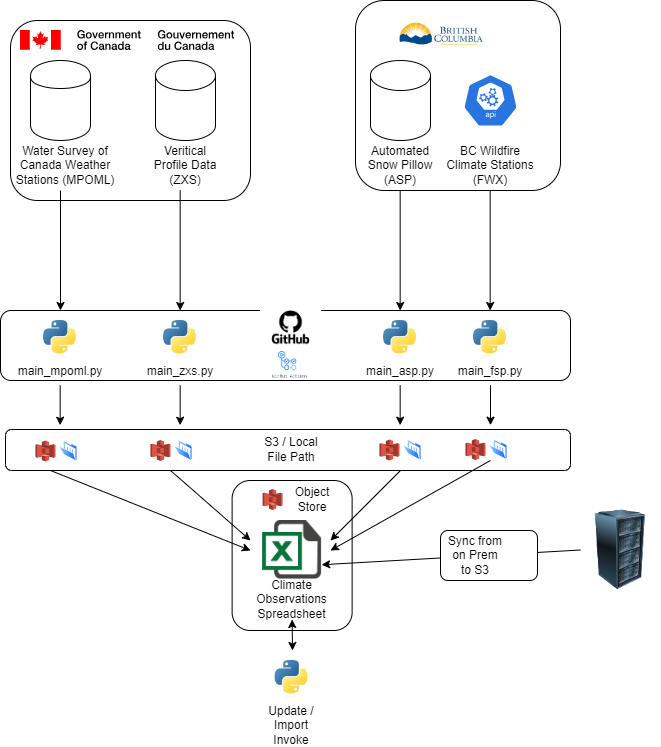

The diagram above was exported from draw.io. Its source (the exported page's mxGraphModel, read from the mxfile embedded in the PNG):
<mxGraphModel dx="688" dy="473" grid="1" gridSize="10" guides="1" tooltips="1" connect="1" arrows="1" fold="1" page="1" pageScale="1" pageWidth="850" pageHeight="1100" math="0" shadow="0">
  <root>
    <mxCell id="0" />
    <mxCell id="1" parent="0" />
    <mxCell id="qoSOczia6jzgLVWpltz3-64" value="" style="rounded=1;whiteSpace=wrap;html=1;" vertex="1" parent="1">
      <mxGeometry x="15" y="449" width="565" height="41" as="geometry" />
    </mxCell>
    <mxCell id="qoSOczia6jzgLVWpltz3-63" value="" style="rounded=1;whiteSpace=wrap;html=1;" vertex="1" parent="1">
      <mxGeometry x="241.62" y="500" width="120" height="150" as="geometry" />
    </mxCell>
    <mxCell id="qoSOczia6jzgLVWpltz3-59" value="" style="endArrow=classic;html=1;rounded=0;exitX=0;exitY=0.5;exitDx=0;exitDy=0;entryX=1;entryY=0.75;entryDx=0;entryDy=0;" edge="1" parent="1" source="qoSOczia6jzgLVWpltz3-57" target="qoSOczia6jzgLVWpltz3-45">
      <mxGeometry width="50" height="50" relative="1" as="geometry">
        <mxPoint x="300" y="530" as="sourcePoint" />
        <mxPoint x="350" y="480" as="targetPoint" />
      </mxGeometry>
    </mxCell>
    <mxCell id="qoSOczia6jzgLVWpltz3-61" value="" style="rounded=1;whiteSpace=wrap;html=1;" vertex="1" parent="1">
      <mxGeometry x="450" y="550" width="97" height="50" as="geometry" />
    </mxCell>
    <mxCell id="qoSOczia6jzgLVWpltz3-49" value="" style="rounded=1;whiteSpace=wrap;html=1;" vertex="1" parent="1">
      <mxGeometry x="365" y="20" width="205" height="190" as="geometry" />
    </mxCell>
    <mxCell id="qoSOczia6jzgLVWpltz3-48" value="" style="rounded=1;whiteSpace=wrap;html=1;" vertex="1" parent="1">
      <mxGeometry x="20" y="40" width="240" height="180" as="geometry" />
    </mxCell>
    <mxCell id="qoSOczia6jzgLVWpltz3-47" value="" style="rounded=1;whiteSpace=wrap;html=1;" vertex="1" parent="1">
      <mxGeometry x="10" y="330" width="570" height="70" as="geometry" />
    </mxCell>
    <mxCell id="qoSOczia6jzgLVWpltz3-1" value="" style="shape=cylinder;whiteSpace=wrap;html=1;boundedLbl=1;backgroundOutline=1;" vertex="1" parent="1">
      <mxGeometry x="40" y="80" width="60" height="80" as="geometry" />
    </mxCell>
    <mxCell id="qoSOczia6jzgLVWpltz3-2" value="" style="shape=image;verticalLabelPosition=bottom;labelBackgroundColor=default;verticalAlign=top;aspect=fixed;imageAspect=0;image=https://open.canada.ca/GCWeb/assets/sig-blk-en.svg;" vertex="1" parent="1">
      <mxGeometry x="30" y="50" width="214.29" height="20" as="geometry" />
    </mxCell>
    <mxCell id="qoSOczia6jzgLVWpltz3-3" value="Water Survey of Canada Weather Stations (MPOML)" style="text;html=1;strokeColor=none;fillColor=none;align=center;verticalAlign=middle;whiteSpace=wrap;rounded=0;" vertex="1" parent="1">
      <mxGeometry x="20" y="170" width="110" height="30" as="geometry" />
    </mxCell>
    <mxCell id="qoSOczia6jzgLVWpltz3-5" value="" style="shape=cylinder3;whiteSpace=wrap;html=1;boundedLbl=1;backgroundOutline=1;size=15;" vertex="1" parent="1">
      <mxGeometry x="165" y="80" width="60" height="80" as="geometry" />
    </mxCell>
    <mxCell id="qoSOczia6jzgLVWpltz3-6" value="Veritical Profile Data (ZXS)" style="text;html=1;strokeColor=none;fillColor=none;align=center;verticalAlign=middle;whiteSpace=wrap;rounded=0;" vertex="1" parent="1">
      <mxGeometry x="160" y="170" width="70" height="30" as="geometry" />
    </mxCell>
    <mxCell id="qoSOczia6jzgLVWpltz3-10" value="" style="shape=image;verticalLabelPosition=bottom;labelBackgroundColor=default;verticalAlign=top;aspect=fixed;imageAspect=0;image=data:image/png,(base64 omitted: 9884 chars);" vertex="1" parent="1">
      <mxGeometry x="400" y="27.74" width="100" height="52.26" as="geometry" />
    </mxCell>
    <mxCell id="qoSOczia6jzgLVWpltz3-11" value="" style="shape=cylinder3;whiteSpace=wrap;html=1;boundedLbl=1;backgroundOutline=1;size=15;" vertex="1" parent="1">
      <mxGeometry x="380" y="80" width="60" height="80" as="geometry" />
    </mxCell>
    <mxCell id="qoSOczia6jzgLVWpltz3-12" value="Automated Snow Pillow (ASP)" style="text;html=1;strokeColor=none;fillColor=none;align=center;verticalAlign=middle;whiteSpace=wrap;rounded=0;" vertex="1" parent="1">
      <mxGeometry x="375" y="170" width="70" height="30" as="geometry" />
    </mxCell>
    <mxCell id="qoSOczia6jzgLVWpltz3-14" value="BC Wildfire Climate Stations (FWX)" style="text;html=1;strokeColor=none;fillColor=none;align=center;verticalAlign=middle;whiteSpace=wrap;rounded=0;" vertex="1" parent="1">
      <mxGeometry x="455" y="170" width="90" height="30" as="geometry" />
    </mxCell>
    <mxCell id="qoSOczia6jzgLVWpltz3-15" value="" style="shape=image;verticalLabelPosition=bottom;labelBackgroundColor=default;verticalAlign=top;aspect=fixed;imageAspect=0;image=data:image/png,(base64 omitted: 3644 chars);" vertex="1" parent="1">
      <mxGeometry x="269.94" y="330" width="61.17" height="34.26" as="geometry" />
    </mxCell>
    <mxCell id="qoSOczia6jzgLVWpltz3-16" value="" style="shape=image;verticalLabelPosition=bottom;labelBackgroundColor=default;verticalAlign=top;aspect=fixed;imageAspect=0;image=data:image/png,(base64 omitted: 4808 chars);" vertex="1" parent="1">
      <mxGeometry x="269.61" y="368.65999999999997" width="61.5" height="31.34" as="geometry" />
    </mxCell>
    <mxCell id="qoSOczia6jzgLVWpltz3-17" value="" style="shape=image;verticalLabelPosition=bottom;labelBackgroundColor=default;verticalAlign=top;aspect=fixed;imageAspect=0;image=data:image/jpeg,(base64 omitted: 5628 chars);" vertex="1" parent="1">
      <mxGeometry x="53" y="340" width="34" height="37.34" as="geometry" />
    </mxCell>
    <mxCell id="qoSOczia6jzgLVWpltz3-18" value="" style="endArrow=classic;html=1;rounded=0;" edge="1" parent="1">
      <mxGeometry width="50" height="50" relative="1" as="geometry">
        <mxPoint x="70" y="210" as="sourcePoint" />
        <mxPoint x="70" y="330" as="targetPoint" />
      </mxGeometry>
    </mxCell>
    <mxCell id="qoSOczia6jzgLVWpltz3-19" value="main_mpoml.py" style="text;html=1;strokeColor=none;fillColor=none;align=center;verticalAlign=middle;whiteSpace=wrap;rounded=0;" vertex="1" parent="1">
      <mxGeometry x="45" y="377.34" width="50" height="27.34" as="geometry" />
    </mxCell>
    <mxCell id="qoSOczia6jzgLVWpltz3-20" value="" style="shape=image;verticalLabelPosition=bottom;labelBackgroundColor=default;verticalAlign=top;aspect=fixed;imageAspect=0;image=data:image/jpeg,(base64 omitted: 5628 chars);" vertex="1" parent="1">
      <mxGeometry x="173" y="340" width="34" height="37.34" as="geometry" />
    </mxCell>
    <mxCell id="qoSOczia6jzgLVWpltz3-21" value="main_zxs.py" style="text;html=1;strokeColor=none;fillColor=none;align=center;verticalAlign=middle;whiteSpace=wrap;rounded=0;" vertex="1" parent="1">
      <mxGeometry x="165" y="377.34" width="50" height="27.34" as="geometry" />
    </mxCell>
    <mxCell id="qoSOczia6jzgLVWpltz3-22" value="" style="endArrow=classic;html=1;rounded=0;" edge="1" parent="1">
      <mxGeometry width="50" height="50" relative="1" as="geometry">
        <mxPoint x="189.66" y="210" as="sourcePoint" />
        <mxPoint x="189.66" y="330" as="targetPoint" />
      </mxGeometry>
    </mxCell>
    <mxCell id="qoSOczia6jzgLVWpltz3-23" value="" style="endArrow=classic;html=1;rounded=0;" edge="1" parent="1">
      <mxGeometry width="50" height="50" relative="1" as="geometry">
        <mxPoint x="409.65999999999997" y="210" as="sourcePoint" />
        <mxPoint x="409.65999999999997" y="330" as="targetPoint" />
      </mxGeometry>
    </mxCell>
    <mxCell id="qoSOczia6jzgLVWpltz3-24" value="" style="shape=image;verticalLabelPosition=bottom;labelBackgroundColor=default;verticalAlign=top;aspect=fixed;imageAspect=0;image=data:image/jpeg,(base64 omitted: 5628 chars);" vertex="1" parent="1">
      <mxGeometry x="393" y="340" width="34" height="37.34" as="geometry" />
    </mxCell>
    <mxCell id="qoSOczia6jzgLVWpltz3-25" value="main_asp.py" style="text;html=1;strokeColor=none;fillColor=none;align=center;verticalAlign=middle;whiteSpace=wrap;rounded=0;" vertex="1" parent="1">
      <mxGeometry x="385" y="377.34" width="50" height="27.34" as="geometry" />
    </mxCell>
    <mxCell id="qoSOczia6jzgLVWpltz3-26" value="" style="shape=image;verticalLabelPosition=bottom;labelBackgroundColor=default;verticalAlign=top;aspect=fixed;imageAspect=0;image=data:image/jpeg,(base64 omitted: 5628 chars);" vertex="1" parent="1">
      <mxGeometry x="483" y="340" width="34" height="37.34" as="geometry" />
    </mxCell>
    <mxCell id="qoSOczia6jzgLVWpltz3-27" value="" style="endArrow=classic;html=1;rounded=0;" edge="1" parent="1">
      <mxGeometry width="50" height="50" relative="1" as="geometry">
        <mxPoint x="499.65999999999997" y="210" as="sourcePoint" />
        <mxPoint x="499.65999999999997" y="330" as="targetPoint" />
      </mxGeometry>
    </mxCell>
    <mxCell id="qoSOczia6jzgLVWpltz3-28" value="main_fsp.py" style="text;html=1;strokeColor=none;fillColor=none;align=center;verticalAlign=middle;whiteSpace=wrap;rounded=0;" vertex="1" parent="1">
      <mxGeometry x="475" y="377.34" width="50" height="27.34" as="geometry" />
    </mxCell>
    <mxCell id="qoSOczia6jzgLVWpltz3-29" value="" style="sketch=0;html=1;dashed=0;whitespace=wrap;fillColor=#2875E2;strokeColor=#ffffff;points=[[0.005,0.63,0],[0.1,0.2,0],[0.9,0.2,0],[0.5,0,0],[0.995,0.63,0],[0.72,0.99,0],[0.5,1,0],[0.28,0.99,0]];verticalLabelPosition=bottom;align=center;verticalAlign=top;shape=mxgraph.kubernetes.icon;prIcon=api" vertex="1" parent="1">
      <mxGeometry x="472.5" y="90" width="55" height="60" as="geometry" />
    </mxCell>
    <mxCell id="qoSOczia6jzgLVWpltz3-31" value="" style="outlineConnect=0;dashed=0;verticalLabelPosition=bottom;verticalAlign=top;align=center;html=1;shape=mxgraph.aws3.s3;fillColor=#E05243;gradientColor=none;" vertex="1" parent="1">
      <mxGeometry x="45" y="460" width="20" height="21" as="geometry" />
    </mxCell>
    <mxCell id="qoSOczia6jzgLVWpltz3-32" value="" style="image;aspect=fixed;perimeter=ellipsePerimeter;html=1;align=center;shadow=0;dashed=0;spacingTop=3;image=img/lib/active_directory/folder_open.svg;" vertex="1" parent="1">
      <mxGeometry x="68.59999999999997" y="460.5" width="18.4" height="20" as="geometry" />
    </mxCell>
    <mxCell id="qoSOczia6jzgLVWpltz3-33" value="" style="outlineConnect=0;dashed=0;verticalLabelPosition=bottom;verticalAlign=top;align=center;html=1;shape=mxgraph.aws3.s3;fillColor=#E05243;gradientColor=none;" vertex="1" parent="1">
      <mxGeometry x="160" y="459.5" width="20" height="21" as="geometry" />
    </mxCell>
    <mxCell id="qoSOczia6jzgLVWpltz3-34" value="" style="image;aspect=fixed;perimeter=ellipsePerimeter;html=1;align=center;shadow=0;dashed=0;spacingTop=3;image=img/lib/active_directory/folder_open.svg;" vertex="1" parent="1">
      <mxGeometry x="183.59999999999997" y="460" width="18.4" height="20" as="geometry" />
    </mxCell>
    <mxCell id="qoSOczia6jzgLVWpltz3-35" value="" style="outlineConnect=0;dashed=0;verticalLabelPosition=bottom;verticalAlign=top;align=center;html=1;shape=mxgraph.aws3.s3;fillColor=#E05243;gradientColor=none;" vertex="1" parent="1">
      <mxGeometry x="389" y="459" width="20" height="21" as="geometry" />
    </mxCell>
    <mxCell id="qoSOczia6jzgLVWpltz3-36" value="" style="image;aspect=fixed;perimeter=ellipsePerimeter;html=1;align=center;shadow=0;dashed=0;spacingTop=3;image=img/lib/active_directory/folder_open.svg;" vertex="1" parent="1">
      <mxGeometry x="412.59999999999997" y="459.5" width="18.4" height="20" as="geometry" />
    </mxCell>
    <mxCell id="qoSOczia6jzgLVWpltz3-38" value="" style="outlineConnect=0;dashed=0;verticalLabelPosition=bottom;verticalAlign=top;align=center;html=1;shape=mxgraph.aws3.s3;fillColor=#E05243;gradientColor=none;" vertex="1" parent="1">
      <mxGeometry x="475" y="458.5" width="20" height="21" as="geometry" />
    </mxCell>
    <mxCell id="qoSOczia6jzgLVWpltz3-39" value="" style="image;aspect=fixed;perimeter=ellipsePerimeter;html=1;align=center;shadow=0;dashed=0;spacingTop=3;image=img/lib/active_directory/folder_open.svg;" vertex="1" parent="1">
      <mxGeometry x="498.59999999999997" y="459" width="18.4" height="20" as="geometry" />
    </mxCell>
    <mxCell id="qoSOczia6jzgLVWpltz3-40" value="S3 / Local File Path" style="text;html=1;strokeColor=none;fillColor=none;align=center;verticalAlign=middle;whiteSpace=wrap;rounded=0;" vertex="1" parent="1">
      <mxGeometry x="271.11" y="454" width="60" height="30" as="geometry" />
    </mxCell>
    <mxCell id="qoSOczia6jzgLVWpltz3-41" value="" style="endArrow=classic;html=1;rounded=0;" edge="1" parent="1">
      <mxGeometry width="50" height="50" relative="1" as="geometry">
        <mxPoint x="69.66000000000003" y="404.68" as="sourcePoint" />
        <mxPoint x="69.66000000000003" y="444.68" as="targetPoint" />
      </mxGeometry>
    </mxCell>
    <mxCell id="qoSOczia6jzgLVWpltz3-42" value="" style="endArrow=classic;html=1;rounded=0;" edge="1" parent="1">
      <mxGeometry width="50" height="50" relative="1" as="geometry">
        <mxPoint x="189.66000000000003" y="404.68" as="sourcePoint" />
        <mxPoint x="189.66000000000003" y="444.68" as="targetPoint" />
      </mxGeometry>
    </mxCell>
    <mxCell id="qoSOczia6jzgLVWpltz3-43" value="" style="endArrow=classic;html=1;rounded=0;" edge="1" parent="1">
      <mxGeometry width="50" height="50" relative="1" as="geometry">
        <mxPoint x="409.66" y="404.68" as="sourcePoint" />
        <mxPoint x="409.66" y="444.68" as="targetPoint" />
      </mxGeometry>
    </mxCell>
    <mxCell id="qoSOczia6jzgLVWpltz3-44" value="" style="endArrow=classic;html=1;rounded=0;" edge="1" parent="1">
      <mxGeometry width="50" height="50" relative="1" as="geometry">
        <mxPoint x="500" y="404.68" as="sourcePoint" />
        <mxPoint x="500" y="444.68" as="targetPoint" />
      </mxGeometry>
    </mxCell>
    <mxCell id="qoSOczia6jzgLVWpltz3-45" value="" style="shape=image;html=1;verticalAlign=top;verticalLabelPosition=bottom;labelBackgroundColor=#ffffff;imageAspect=0;aspect=fixed;image=https://cdn3.iconfinder.com/data/icons/document-icons-2/30/647702-excel-128.png" vertex="1" parent="1">
      <mxGeometry x="272.11" y="540" width="59" height="59" as="geometry" />
    </mxCell>
    <mxCell id="qoSOczia6jzgLVWpltz3-46" value="Climate Observations Spreadsheet" style="text;html=1;strokeColor=none;fillColor=none;align=center;verticalAlign=middle;whiteSpace=wrap;rounded=0;" vertex="1" parent="1">
      <mxGeometry x="262.17" y="599" width="78.89" height="40" as="geometry" />
    </mxCell>
    <mxCell id="qoSOczia6jzgLVWpltz3-50" value="" style="endArrow=classic;html=1;rounded=0;" edge="1" parent="1">
      <mxGeometry width="50" height="50" relative="1" as="geometry">
        <mxPoint x="60" y="490" as="sourcePoint" />
        <mxPoint x="260" y="570" as="targetPoint" />
      </mxGeometry>
    </mxCell>
    <mxCell id="qoSOczia6jzgLVWpltz3-51" value="" style="endArrow=classic;html=1;rounded=0;" edge="1" parent="1">
      <mxGeometry width="50" height="50" relative="1" as="geometry">
        <mxPoint x="180" y="490" as="sourcePoint" />
        <mxPoint x="260" y="560" as="targetPoint" />
      </mxGeometry>
    </mxCell>
    <mxCell id="qoSOczia6jzgLVWpltz3-52" value="" style="endArrow=classic;html=1;rounded=0;" edge="1" parent="1">
      <mxGeometry width="50" height="50" relative="1" as="geometry">
        <mxPoint x="410" y="490" as="sourcePoint" />
        <mxPoint x="340" y="560" as="targetPoint" />
      </mxGeometry>
    </mxCell>
    <mxCell id="qoSOczia6jzgLVWpltz3-53" value="" style="endArrow=classic;html=1;rounded=0;" edge="1" parent="1">
      <mxGeometry width="50" height="50" relative="1" as="geometry">
        <mxPoint x="500" y="480" as="sourcePoint" />
        <mxPoint x="340" y="570" as="targetPoint" />
      </mxGeometry>
    </mxCell>
    <mxCell id="qoSOczia6jzgLVWpltz3-54" value="" style="shape=image;verticalLabelPosition=bottom;labelBackgroundColor=default;verticalAlign=top;aspect=fixed;imageAspect=0;image=data:image/jpeg,(base64 omitted: 5628 chars);" vertex="1" parent="1">
      <mxGeometry x="284.61" y="680" width="34" height="37.34" as="geometry" />
    </mxCell>
    <mxCell id="qoSOczia6jzgLVWpltz3-55" value="Update / Import Invoke" style="text;html=1;strokeColor=none;fillColor=none;align=center;verticalAlign=middle;whiteSpace=wrap;rounded=0;" vertex="1" parent="1">
      <mxGeometry x="271.11" y="730" width="60" height="30" as="geometry" />
    </mxCell>
    <mxCell id="qoSOczia6jzgLVWpltz3-56" value="" style="endArrow=classic;startArrow=classic;html=1;rounded=0;entryX=0.5;entryY=1;entryDx=0;entryDy=0;" edge="1" parent="1" target="qoSOczia6jzgLVWpltz3-46">
      <mxGeometry width="50" height="50" relative="1" as="geometry">
        <mxPoint x="302" y="670" as="sourcePoint" />
        <mxPoint x="290" y="640" as="targetPoint" />
      </mxGeometry>
    </mxCell>
    <mxCell id="qoSOczia6jzgLVWpltz3-57" value="" style="image;html=1;image=img/lib/clip_art/computers/Server_Rack_128x128.png" vertex="1" parent="1">
      <mxGeometry x="590" y="529.5" width="80" height="80" as="geometry" />
    </mxCell>
    <mxCell id="qoSOczia6jzgLVWpltz3-58" value="" style="outlineConnect=0;dashed=0;verticalLabelPosition=bottom;verticalAlign=top;align=center;html=1;shape=mxgraph.aws3.s3;fillColor=#E05243;gradientColor=none;" vertex="1" parent="1">
      <mxGeometry x="272.11" y="508.5" width="20" height="21" as="geometry" />
    </mxCell>
    <mxCell id="qoSOczia6jzgLVWpltz3-60" value="Sync from on Prem to S3" style="text;html=1;strokeColor=none;fillColor=none;align=center;verticalAlign=middle;whiteSpace=wrap;rounded=0;" vertex="1" parent="1">
      <mxGeometry x="455" y="560" width="60" height="30" as="geometry" />
    </mxCell>
    <mxCell id="qoSOczia6jzgLVWpltz3-62" value="Object Store" style="text;html=1;strokeColor=none;fillColor=none;align=center;verticalAlign=middle;whiteSpace=wrap;rounded=0;" vertex="1" parent="1">
      <mxGeometry x="292.11" y="504" width="60" height="30" as="geometry" />
    </mxCell>
  </root>
</mxGraphModel>